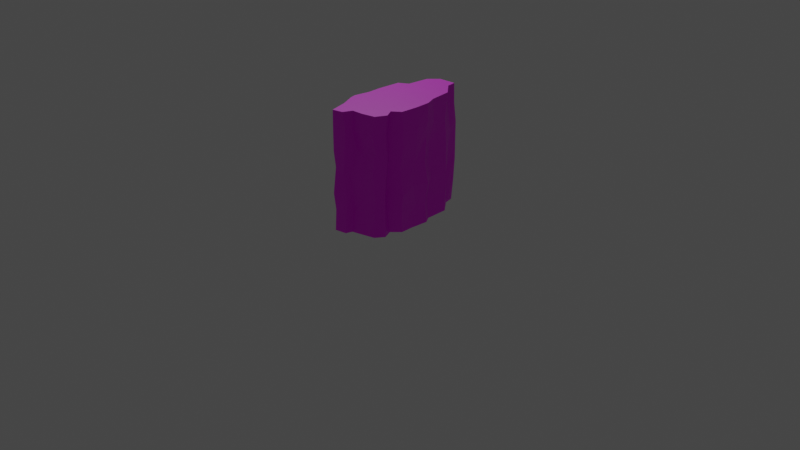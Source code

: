 # Source: Colline.blend  (saved by Blender 2.92.15; exported with 4.5.12 LTS)
import bpy
from mathutils import Matrix  # noqa: F401  (used for matrix-valued properties, if any)

bpy.ops.wm.read_factory_settings(use_empty=True)
scene = bpy.context.scene
scene.name = 'Scene'

# ---- collections
col_collection = bpy.data.collections.new('Collection'); scene.collection.children.link(col_collection)

# ---- images (referenced by path relative to the original .blend; pixels are not part of the script)
import os
ASSET_DIR = os.environ.get("B2B_ASSET_DIR", "")  # directory of the original .blend (textures are referenced by path, not embedded)
HERE = os.path.dirname(os.path.abspath(__file__))  # packed textures are extracted next to this script under _unpacked/

def load_image(name, relpath, width, height, colorspace="sRGB"):
    """Load a texture the original file referenced (path relative to the .blend, or extracted next to this script)."""
    p = next((c for c in (os.path.join(HERE, relpath), os.path.join(ASSET_DIR, relpath)) if relpath and os.path.exists(c)), "")
    if p:
        img = bpy.data.images.load(p, check_existing=True)
        img.name = name
    else:  # same state as the original file: an image datablock whose file is absent (Cycles renders it pink)
        img = bpy.data.images.new(name, width, height)
        img.source = "FILE"
        img.filepath = "//" + (relpath or name)
    img.colorspace_settings.name = colorspace
    return img
img_texture_2_png = load_image('texture 2.png', 'texture 2.png', 1024, 1024, 'sRGB')

# ---- materials (node trees are filled in below, after node groups)
mat_mat_riau = bpy.data.materials.new('Matériau')
mat_mat_riau.use_transparent_shadow = False

# ---- material node trees
mat_mat_riau.use_nodes = True; mat_mat_riau.node_tree.nodes.clear()
_N = mat_mat_riau.node_tree.nodes; _L = mat_mat_riau.node_tree.links
n0 = _N.new('ShaderNodeBsdfPrincipled'); n0.name = 'Principled BSDF'; n0.location = (10, 300)
n0.distribution = 'GGX'
n0.subsurface_method = 'BURLEY'
n0.inputs[3].default_value = 1.45
n0.inputs[27].default_value = (0.0, 0.0, 0.0, 1.0)
n0.inputs[28].default_value = 1.0
n1 = _N.new('ShaderNodeOutputMaterial'); n1.name = 'Material Output'; n1.location = (300, 300)
n2 = _N.new('ShaderNodeTexImage'); n2.name = 'Texture image'; n2.location = (-280, 280)
n2.image = img_texture_2_png
_L.new(n0.outputs[0], n1.inputs[0])
_L.new(n2.outputs[0], n0.inputs[0])
n1.is_active_output = True

# ---- world
world_world = bpy.data.worlds.new('World'); scene.world = world_world
world_world.use_nodes = True; world_world.node_tree.nodes.clear()
_N = world_world.node_tree.nodes; _L = world_world.node_tree.links
n0 = _N.new('ShaderNodeOutputWorld'); n0.name = 'World Output'; n0.location = (300, 300)
n1 = _N.new('ShaderNodeBackground'); n1.name = 'Background'; n1.location = (10, 300)
n1.inputs[0].default_value = (0.05088, 0.05088, 0.05088, 1.0)
_L.new(n1.outputs[0], n0.inputs[0])
n0.is_active_output = True
world_world.color = (0.05088, 0.05088, 0.05088)
world_world.use_sun_shadow = False
world_world.sun_shadow_jitter_overblur = 0.0

# ---- cameras
cam_camera = bpy.data.cameras.new('Camera')
cam_camera.clip_end = 100.0
cam_camera.ortho_scale = 7.314

# ---- lights
light_light = bpy.data.lights.new('Light', 'POINT')
light_light.transmission_factor = 0.0
light_light.energy = 1000.0
light_light.shadow_soft_size = 0.1
light_light.shadow_maximum_resolution = 0.006
light_light.use_absolute_resolution = True

# ---- meshes
me_plan_005 = bpy.data.meshes.new('Plan.005')
me_plan_005.from_pydata([(-0.3698, 0.3353, 1.272), (-0.2738, 0.3924, 1.273), (-0.2491, 0.6212, 1.276), (-0.1526, 0.7148, 1.278), (-0.1611, 0.7094, 0.00513), (-0.297, 0.6221, 0.004164), (-0.305, 0.4177, 0.002189), (-0.379, 0.3494, 0.001468), (-0.371, 0.2593, 0.0006178), (-0.4001, 0.08717, -0.001091), (-0.3765, -0.08642, -0.002755), (-0.3861, -0.2149, -0.003964), (-0.4055, -0.3337, -0.005179), (-0.3461, -0.4123, -0.005848), (-0.2599, -0.6205, -0.00783), (-0.1352, -0.597, -0.007503), (-0.1142, -0.5285, -0.006824), (0.07765, -0.4787, -0.005453), (0.1346, -0.4638, -0.005975), (0.1986, -0.3707, -0.005015), (0.1496, -0.2681, -0.004052), (0.234, -0.1816, -0.003156), (0.2316, -0.03738, -0.001324), (0.2423, 0.1481, 4.478e-05), (0.191, 0.2267, 0.0007572), (0.1831, 0.4695, 0.003114), (0.05938, 0.6156, 0.004421), (0.03305, 0.7172, 0.005396), (-0.3793, 0.2306, 1.27), (-0.3882, 0.0957, 1.268), (-0.3824, -0.04755, 1.266), (-0.4096, -0.2079, 1.264), (-0.3978, -0.265, 1.263), (-0.3195, -0.42, 1.262), (-0.2615, -0.6153, 1.26), (-0.1486, -0.593, 1.262), (-0.1049, -0.4983, 1.263), (0.02049, -0.4928, 1.264), (0.1621, -0.465, 1.266), (0.2209, -0.3573, 1.268), (0.1648, -0.264, 1.269), (0.2503, -0.1968, 1.27), (0.2623, -0.01304, 1.273), (0.2542, 0.146, 1.275), (0.2083, 0.2529, 1.276), (0.1781, 0.4834, 1.278), (0.04616, 0.6271, 1.279), (0.03457, 0.724, 1.28), (0.2278, 0.1352, 0.2186), (0.2587, 0.1485, 0.4367), (0.2445, 0.1147, 0.662), (0.2283, 0.1496, 0.9227), (0.2514, 0.1454, 1.076), (0.2678, -0.005178, 1.058), (0.2445, -0.003872, 0.8174), (0.2374, -0.01976, 0.678), (0.2472, -0.0431, 0.4614), (0.2242, 0.01482, 0.2377), (-0.1147, -0.5047, 0.2298), (-0.1201, -0.521, 0.4189), (-0.1282, -0.5299, 0.6474), (-0.07201, -0.4832, 0.8833), (-0.09739, -0.5132, 1.073), (-0.1268, -0.5809, 1.092), (-0.1185, -0.5984, 0.9077), (-0.1617, -0.5839, 0.6064), (-0.1443, -0.5777, 0.4199), (-0.1363, -0.5765, 0.2387), (-0.3994, 0.1391, 0.2268), (-0.3843, 0.1283, 0.4559), (-0.387, 0.09469, 0.5999), (-0.4005, 0.1143, 0.8342), (-0.3882, 0.06586, 1.072), (-0.3759, 0.2159, 1.075), (-0.3921, 0.2252, 0.8515), (-0.3824, 0.2825, 0.6621), (-0.3954, 0.2268, 0.4262), (-0.3952, 0.2496, 0.3015), (0.1537, 0.2463, 0.2471), (0.1721, 0.2762, 0.4541), (0.1747, 0.2337, 0.6218), (0.1777, 0.2418, 0.8293), (0.1974, 0.2821, 1.054), (0.008368, -0.4842, 0.2085), (0.02559, -0.4863, 0.404), (0.01626, -0.4964, 0.616), (0.01954, -0.4728, 0.8178), (0.03914, -0.5057, 1.071), (-0.3708, -0.1022, 0.2424), (-0.3681, -0.02294, 0.4179), (-0.3804, -0.05418, 0.6425), (-0.378, -0.04192, 0.8482), (-0.3766, -0.04127, 1.069), (0.1572, 0.5012, 0.1851), (0.1757, 0.4834, 0.4305), (0.1739, 0.4831, 0.6442), (0.1691, 0.4768, 0.8875), (0.1714, 0.4621, 0.9918), (0.1504, -0.468, 0.2422), (0.1576, -0.4638, 0.3905), (0.156, -0.4875, 0.7106), (0.1779, -0.4708, 0.9023), (0.1468, -0.4862, 1.078), (-0.3818, -0.1867, 0.2041), (-0.4012, -0.2159, 0.437), (-0.4, -0.1704, 0.6358), (-0.4054, -0.2296, 0.8828), (-0.4035, -0.2193, 1.059), (0.06536, 0.5994, 0.1923), (0.0648, 0.5932, 0.4032), (0.09697, 0.5897, 0.6691), (0.103, 0.6039, 0.8497), (0.06231, 0.6028, 1.124), (0.2046, -0.3772, 0.1821), (0.2129, -0.3879, 0.441), (0.2208, -0.3806, 0.6198), (0.2277, -0.3693, 0.8481), (0.2054, -0.3643, 1.064), (-0.4071, -0.3505, 0.2142), (-0.4032, -0.3464, 0.4026), (-0.394, -0.3185, 0.6273), (-0.4011, -0.3586, 0.8421), (-0.3871, -0.3451, 1.101), (0.05466, 0.7191, 0.2354), (0.06581, 0.7243, 0.479), (0.06849, 0.7212, 0.6355), (0.0652, 0.7258, 0.8822), (0.04379, 0.72, 1.076), (-0.2531, 0.635, 0.2364), (-0.2777, 0.6138, 0.4251), (-0.2369, 0.6084, 0.6291), (-0.2889, 0.6295, 0.8624), (-0.2628, 0.6358, 1.044), (-0.1772, 0.6951, 1.042), (-0.1674, 0.6928, 0.8268), (-0.1096, 0.7012, 0.6722), (-0.143, 0.7029, 0.4557), (-0.136, 0.7071, 0.215), (0.1419, -0.2905, 0.2019), (0.1213, -0.2953, 0.4305), (0.1368, -0.2814, 0.6217), (0.153, -0.2736, 0.8491), (0.1511, -0.2876, 1.036), (-0.3295, -0.465, 0.2257), (-0.3661, -0.4427, 0.452), (-0.3454, -0.4571, 0.6421), (-0.3586, -0.4702, 0.8431), (-0.3317, -0.4956, 1.043), (-0.2729, 0.4327, 0.17), (-0.3017, 0.4058, 0.4208), (-0.2473, 0.4535, 0.6684), (-0.2946, 0.4149, 0.8643), (-0.2806, 0.4261, 1.039), (0.2456, -0.1973, 0.2195), (0.2587, -0.1935, 0.3897), (0.2289, -0.2023, 0.6732), (0.2486, -0.1812, 0.875), (0.262, -0.1919, 1.071), (-0.2558, -0.6109, 0.2159), (-0.263, -0.6292, 0.3951), (-0.2432, -0.6108, 0.6738), (-0.2661, -0.6137, 0.8346), (-0.288, -0.5959, 1.053), (-0.3898, 0.3052, 0.1902), (-0.3309, 0.3664, 0.4267), (-0.3673, 0.3213, 0.6143), (-0.375, 0.3443, 0.8644), (-0.3594, 0.3656, 1.097)], [], [(53, 52, 43, 42), (42, 43, 44, 45, 46, 47, 3, 2, 1, 0, 28, 29, 30, 31, 32, 33, 34, 35, 36, 37, 38, 39, 40, 41), (22, 21, 20, 19, 18, 17, 16, 15, 14, 13, 12, 11, 10, 9, 8, 7, 6, 5, 4, 27, 26, 25, 24, 23), (63, 62, 36, 35), (73, 72, 29, 28), (52, 82, 44, 43), (62, 87, 37, 36), (72, 92, 30, 29), (82, 97, 45, 44), (87, 102, 38, 37), (92, 107, 31, 30), (97, 112, 46, 45), (102, 117, 39, 38), (107, 122, 32, 31), (112, 127, 47, 46), (133, 132, 2, 3), (117, 142, 40, 39), (122, 147, 33, 32), (127, 133, 3, 47), (132, 152, 1, 2), (142, 157, 41, 40), (147, 162, 34, 33), (152, 167, 0, 1), (157, 53, 42, 41), (162, 63, 35, 34), (167, 73, 28, 0), (7, 8, 77, 163), (163, 77, 76, 164), (164, 76, 75, 165), (165, 75, 74, 166), (166, 74, 73, 167), (14, 15, 67, 158), (158, 67, 66, 159), (159, 66, 65, 160), (160, 65, 64, 161), (161, 64, 63, 162), (21, 22, 57, 153), (153, 57, 56, 154), (154, 56, 55, 155), (155, 55, 54, 156), (156, 54, 53, 157), (6, 7, 163, 148), (148, 163, 164, 149), (149, 164, 165, 150), (150, 165, 166, 151), (151, 166, 167, 152), (13, 14, 158, 143), (143, 158, 159, 144), (144, 159, 160, 145), (145, 160, 161, 146), (146, 161, 162, 147), (20, 21, 153, 138), (138, 153, 154, 139), (139, 154, 155, 140), (140, 155, 156, 141), (141, 156, 157, 142), (5, 6, 148, 128), (128, 148, 149, 129), (129, 149, 150, 130), (130, 150, 151, 131), (131, 151, 152, 132), (27, 4, 137, 123), (123, 137, 136, 124), (124, 136, 135, 125), (125, 135, 134, 126), (126, 134, 133, 127), (12, 13, 143, 118), (118, 143, 144, 119), (119, 144, 145, 120), (120, 145, 146, 121), (121, 146, 147, 122), (19, 20, 138, 113), (113, 138, 139, 114), (114, 139, 140, 115), (115, 140, 141, 116), (116, 141, 142, 117), (4, 5, 128, 137), (137, 128, 129, 136), (136, 129, 130, 135), (135, 130, 131, 134), (134, 131, 132, 133), (26, 27, 123, 108), (108, 123, 124, 109), (109, 124, 125, 110), (110, 125, 126, 111), (111, 126, 127, 112), (11, 12, 118, 103), (103, 118, 119, 104), (104, 119, 120, 105), (105, 120, 121, 106), (106, 121, 122, 107), (18, 19, 113, 98), (98, 113, 114, 99), (99, 114, 115, 100), (100, 115, 116, 101), (101, 116, 117, 102), (25, 26, 108, 93), (93, 108, 109, 94), (94, 109, 110, 95), (95, 110, 111, 96), (96, 111, 112, 97), (10, 11, 103, 88), (88, 103, 104, 89), (89, 104, 105, 90), (90, 105, 106, 91), (91, 106, 107, 92), (17, 18, 98, 83), (83, 98, 99, 84), (84, 99, 100, 85), (85, 100, 101, 86), (86, 101, 102, 87), (24, 25, 93, 78), (78, 93, 94, 79), (79, 94, 95, 80), (80, 95, 96, 81), (81, 96, 97, 82), (9, 10, 88, 68), (68, 88, 89, 69), (69, 89, 90, 70), (70, 90, 91, 71), (71, 91, 92, 72), (16, 17, 83, 58), (58, 83, 84, 59), (59, 84, 85, 60), (60, 85, 86, 61), (61, 86, 87, 62), (23, 24, 78, 48), (48, 78, 79, 49), (49, 79, 80, 50), (50, 80, 81, 51), (51, 81, 82, 52), (8, 9, 68, 77), (77, 68, 69, 76), (76, 69, 70, 75), (75, 70, 71, 74), (74, 71, 72, 73), (15, 16, 58, 67), (67, 58, 59, 66), (66, 59, 60, 65), (65, 60, 61, 64), (64, 61, 62, 63), (22, 23, 48, 57), (57, 48, 49, 56), (56, 49, 50, 55), (55, 50, 51, 54), (54, 51, 52, 53)])
_uv = me_plan_005.uv_layers.new(name='CarteUV')
_uv.uv.foreach_set('vector', [0.498, 0.8297, 0.498, 0.8297, 0.498, 0.8297, 0.498, 0.8297, 0.498, 0.8297, 0.498, 0.8297, 0.498, 0.8297, 0.498, 0.8297, 0.498, 0.8297, 0.498, 0.8297, 0.498, 0.8297, 0.498, 0.8297, 0.498, 0.8297, 0.498, 0.8297, 0.498, 0.8297, 0.498, 0.8297, 0.498, 0.8297, 0.498, 0.8297, 0.498, 0.8297, 0.498, 0.8297, 0.498, 0.8297, 0.498, 0.8297, 0.498, 0.8297, 0.498, 0.8297, 0.498, 0.8297, 0.498, 0.8297, 0.498, 0.8297, 0.498, 0.8297, 0.498, 0.8297, 0.498, 0.8297, 0.498, 0.8297, 0.498, 0.8297, 0.498, 0.8297, 0.498, 0.8297, 0.498, 0.8297, 0.498, 0.8297, 0.498, 0.8297, 0.498, 0.8297, 0.498, 0.8297, 0.498, 0.8297, 0.498, 0.8297, 0.498, 0.8297, 0.498, 0.8297, 0.498, 0.8297, 0.498, 0.8297, 0.498, 0.8297, 0.498, 0.8297, 0.498, 0.8297, 0.498, 0.8297, 0.498, 0.8297, 0.498, 0.8297, 0.498, 0.8297, 0.498, 0.8297, 0.498, 0.8297, 0.498, 0.8297, 0.498, 0.8297, 0.498, 0.8297, 0.498, 0.8297, 0.498, 0.8297, 0.498, 0.8297, 0.498, 0.8297, 0.498, 0.8297, 0.498, 0.8297, 0.498, 0.8297, 0.498, 0.8297, 0.498, 0.8297, 0.498, 0.8297, 0.498, 0.8297, 0.498, 0.8297, 0.498, 0.8297, 0.498, 0.8297, 0.498, 0.8297, 0.498, 0.8297, 0.498, 0.8297, 0.498, 0.8297, 0.498, 0.8297, 0.498, 0.8297, 0.498, 0.8297, 0.498, 0.8297, 0.498, 0.8297, 0.498, 0.8297, 0.498, 0.8297, 0.498, 0.8297, 0.498, 0.8297, 0.498, 0.8297, 0.498, 0.8297, 0.498, 0.8297, 0.498, 0.8297, 0.498, 0.8297, 0.498, 0.8297, 0.498, 0.8297, 0.498, 0.8297, 0.498, 0.8297, 0.498, 0.8297, 0.498, 0.8297, 0.498, 0.8297, 0.498, 0.8297, 0.498, 0.8297, 0.498, 0.8297, 0.498, 0.8297, 0.498, 0.8297, 0.498, 0.8297, 0.498, 0.8297, 0.498, 0.8297, 0.498, 0.8297, 0.498, 0.8297, 0.498, 0.8297, 0.498, 0.8297, 0.498, 0.8297, 0.498, 0.8297, 0.498, 0.8297, 0.498, 0.8297, 0.498, 0.8297, 0.498, 0.8297, 0.498, 0.8297, 0.498, 0.8297, 0.498, 0.8297, 0.498, 0.8297, 0.498, 0.8297, 0.498, 0.8297, 0.498, 0.8297, 0.498, 0.8297, 0.498, 0.8297, 0.498, 0.8297, 0.498, 0.8297, 0.498, 0.8297, 0.498, 0.8297, 0.498, 0.8297, 0.498, 0.8297, 0.498, 0.8297, 0.498, 0.8297, 0.498, 0.8297, 0.498, 0.8297, 0.498, 0.8297, 0.498, 0.8297, 0.498, 0.8297, 0.498, 0.8297, 0.498, 0.8297, 0.498, 0.8297, 0.498, 0.8297, 0.498, 0.8297, 0.498, 0.8297, 0.498, 0.8297, 0.498, 0.8297, 0.498, 0.8297, 0.498, 0.8297, 0.498, 0.8297, 0.498, 0.8297, 0.498, 0.8297, 0.498, 0.8297, 0.498, 0.8297, 0.498, 0.8297, 0.498, 0.8297, 0.498, 0.8297, 0.498, 0.8297, 0.498, 0.8297, 0.498, 0.8297, 0.498, 0.8297, 0.498, 0.8297, 0.498, 0.8297, 0.498, 0.8297, 0.498, 0.8297, 0.498, 0.8297, 0.498, 0.8297, 0.498, 0.8297, 0.498, 0.8297, 0.498, 0.8297, 0.498, 0.8297, 0.498, 0.8297, 0.498, 0.8297, 0.498, 0.8297, 0.498, 0.8297, 0.498, 0.8297, 0.498, 0.8297, 0.498, 0.8297, 0.498, 0.8297, 0.498, 0.8297, 0.498, 0.8297, 0.498, 0.8297, 0.498, 0.8297, 0.498, 0.8297, 0.498, 0.8297, 0.498, 0.8297, 0.498, 0.8297, 0.498, 0.8297, 0.498, 0.8297, 0.498, 0.8297, 0.498, 0.8297, 0.498, 0.8297, 0.498, 0.8297, 0.498, 0.8297, 0.498, 0.8297, 0.498, 0.8297, 0.498, 0.8297, 0.498, 0.8297, 0.498, 0.8297, 0.498, 0.8297, 0.498, 0.8297, 0.498, 0.8297, 0.498, 0.8297, 0.498, 0.8297, 0.498, 0.8297, 0.498, 0.8297, 0.498, 0.8297, 0.498, 0.8297, 0.498, 0.8297, 0.498, 0.8297, 0.498, 0.8297, 0.498, 0.8297, 0.498, 0.8297, 0.498, 0.8297, 0.498, 0.8297, 0.498, 0.8297, 0.498, 0.8297, 0.498, 0.8297, 0.498, 0.8297, 0.498, 0.8297, 0.498, 0.8297, 0.498, 0.8297, 0.498, 0.8297, 0.498, 0.8297, 0.498, 0.8297, 0.498, 0.8297, 0.498, 0.8297, 0.498, 0.8297, 0.498, 0.8297, 0.498, 0.8297, 0.498, 0.8297, 0.498, 0.8297, 0.498, 0.8297, 0.498, 0.8297, 0.498, 0.8297, 0.498, 0.8297, 0.498, 0.8297, 0.498, 0.8297, 0.498, 0.8297, 0.498, 0.8297, 0.498, 0.8297, 0.498, 0.8297, 0.498, 0.8297, 0.498, 0.8297, 0.498, 0.8297, 0.498, 0.8297, 0.498, 0.8297, 0.498, 0.8297, 0.498, 0.8297, 0.498, 0.8297, 0.498, 0.8297, 0.498, 0.8297, 0.498, 0.8297, 0.498, 0.8297, 0.498, 0.8297, 0.498, 0.8297, 0.498, 0.8297, 0.498, 0.8297, 0.498, 0.8297, 0.498, 0.8297, 0.498, 0.8297, 0.498, 0.8297, 0.498, 0.8297, 0.498, 0.8297, 0.498, 0.8297, 0.498, 0.8297, 0.498, 0.8297, 0.498, 0.8297, 0.498, 0.8297, 0.498, 0.8297, 0.498, 0.8297, 0.498, 0.8297, 0.498, 0.8297, 0.498, 0.8297, 0.498, 0.8297, 0.498, 0.8297, 0.498, 0.8297, 0.498, 0.8297, 0.498, 0.8297, 0.498, 0.8297, 0.498, 0.8297, 0.498, 0.8297, 0.498, 0.8297, 0.498, 0.8297, 0.498, 0.8297, 0.498, 0.8297, 0.498, 0.8297, 0.498, 0.8297, 0.498, 0.8297, 0.498, 0.8297, 0.498, 0.8297, 0.498, 0.8297, 0.498, 0.8297, 0.498, 0.8297, 0.498, 0.8297, 0.498, 0.8297, 0.498, 0.8297, 0.498, 0.8297, 0.498, 0.8297, 0.498, 0.8297, 0.498, 0.8297, 0.498, 0.8297, 0.498, 0.8297, 0.498, 0.8297, 0.498, 0.8297, 0.498, 0.8297, 0.498, 0.8297, 0.498, 0.8297, 0.498, 0.8297, 0.498, 0.8297, 0.498, 0.8297, 0.498, 0.8297, 0.498, 0.8297, 0.498, 0.8297, 0.498, 0.8297, 0.498, 0.8297, 0.498, 0.8297, 0.498, 0.8297, 0.498, 0.8297, 0.498, 0.8297, 0.498, 0.8297, 0.498, 0.8297, 0.498, 0.8297, 0.498, 0.8297, 0.498, 0.8297, 0.498, 0.8297, 0.498, 0.8297, 0.498, 0.8297, 0.498, 0.8297, 0.498, 0.8297, 0.498, 0.8297, 0.498, 0.8297, 0.498, 0.8297, 0.498, 0.8297, 0.498, 0.8297, 0.498, 0.8297, 0.498, 0.8297, 0.498, 0.8297, 0.498, 0.8297, 0.498, 0.8297, 0.498, 0.8297, 0.498, 0.8297, 0.498, 0.8297, 0.498, 0.8297, 0.498, 0.8297, 0.498, 0.8297, 0.498, 0.8297, 0.498, 0.8297, 0.498, 0.8297, 0.498, 0.8297, 0.498, 0.8297, 0.498, 0.8297, 0.498, 0.8297, 0.498, 0.8297, 0.498, 0.8297, 0.498, 0.8297, 0.498, 0.8297, 0.498, 0.8297, 0.498, 0.8297, 0.498, 0.8297, 0.498, 0.8297, 0.498, 0.8297, 0.498, 0.8297, 0.498, 0.8297, 0.498, 0.8297, 0.498, 0.8297, 0.498, 0.8297, 0.498, 0.8297, 0.498, 0.8297, 0.498, 0.8297, 0.498, 0.8297, 0.498, 0.8297, 0.498, 0.8297, 0.498, 0.8297, 0.498, 0.8297, 0.498, 0.8297, 0.498, 0.8297, 0.498, 0.8297, 0.498, 0.8297, 0.498, 0.8297, 0.498, 0.8297, 0.498, 0.8297, 0.498, 0.8297, 0.498, 0.8297, 0.498, 0.8297, 0.498, 0.8297, 0.498, 0.8297, 0.498, 0.8297, 0.498, 0.8297, 0.498, 0.8297, 0.498, 0.8297, 0.498, 0.8297, 0.498, 0.8297, 0.498, 0.8297, 0.498, 0.8297, 0.498, 0.8297, 0.498, 0.8297, 0.498, 0.8297, 0.498, 0.8297, 0.498, 0.8297, 0.498, 0.8297, 0.498, 0.8297, 0.498, 0.8297, 0.498, 0.8297, 0.498, 0.8297, 0.498, 0.8297, 0.498, 0.8297, 0.498, 0.8297, 0.498, 0.8297, 0.498, 0.8297, 0.498, 0.8297, 0.498, 0.8297, 0.498, 0.8297, 0.498, 0.8297, 0.498, 0.8297, 0.498, 0.8297, 0.498, 0.8297, 0.498, 0.8297, 0.498, 0.8297, 0.498, 0.8297, 0.498, 0.8297, 0.498, 0.8297, 0.498, 0.8297, 0.498, 0.8297, 0.498, 0.8297, 0.498, 0.8297, 0.498, 0.8297, 0.498, 0.8297, 0.498, 0.8297, 0.498, 0.8297, 0.498, 0.8297, 0.498, 0.8297, 0.498, 0.8297, 0.498, 0.8297, 0.498, 0.8297, 0.498, 0.8297, 0.498, 0.8297, 0.498, 0.8297, 0.498, 0.8297, 0.498, 0.8297, 0.498, 0.8297, 0.498, 0.8297, 0.498, 0.8297, 0.498, 0.8297, 0.498, 0.8297, 0.498, 0.8297, 0.498, 0.8297, 0.498, 0.8297, 0.498, 0.8297, 0.498, 0.8297, 0.498, 0.8297, 0.498, 0.8297, 0.498, 0.8297, 0.498, 0.8297, 0.498, 0.8297, 0.498, 0.8297, 0.498, 0.8297, 0.498, 0.8297, 0.498, 0.8297, 0.498, 0.8297, 0.498, 0.8297, 0.498, 0.8297, 0.498, 0.8297, 0.498, 0.8297, 0.498, 0.8297, 0.498, 0.8297, 0.498, 0.8297, 0.498, 0.8297, 0.498, 0.8297, 0.498, 0.8297, 0.498, 0.8297, 0.498, 0.8297, 0.498, 0.8297, 0.498, 0.8297, 0.498, 0.8297, 0.498, 0.8297, 0.498, 0.8297, 0.498, 0.8297, 0.498, 0.8297, 0.498, 0.8297, 0.498, 0.8297, 0.498, 0.8297, 0.498, 0.8297, 0.498, 0.8297, 0.498, 0.8297, 0.498, 0.8297, 0.498, 0.8297, 0.498, 0.8297, 0.498, 0.8297, 0.498, 0.8297, 0.498, 0.8297, 0.498, 0.8297, 0.498, 0.8297, 0.498, 0.8297, 0.498, 0.8297, 0.498, 0.8297, 0.498, 0.8297, 0.498, 0.8297, 0.498, 0.8297, 0.498, 0.8297, 0.498, 0.8297, 0.498, 0.8297, 0.498, 0.8297, 0.498, 0.8297, 0.498, 0.8297, 0.498, 0.8297, 0.498, 0.8297, 0.498, 0.8297, 0.498, 0.8297, 0.498, 0.8297, 0.498, 0.8297, 0.498, 0.8297, 0.498, 0.8297, 0.498, 0.8297, 0.498, 0.8297, 0.498, 0.8297, 0.498, 0.8297, 0.498, 0.8297, 0.498, 0.8297, 0.498, 0.8297, 0.498, 0.8297, 0.498, 0.8297, 0.498, 0.8297, 0.498, 0.8297, 0.498, 0.8297, 0.498, 0.8297, 0.498, 0.8297, 0.498, 0.8297, 0.498, 0.8297, 0.498, 0.8297, 0.498, 0.8297, 0.498, 0.8297, 0.498, 0.8297, 0.498, 0.8297, 0.498, 0.8297, 0.498, 0.8297, 0.498, 0.8297, 0.498, 0.8297, 0.498, 0.8297, 0.498, 0.8297, 0.498, 0.8297, 0.498, 0.8297, 0.498, 0.8297, 0.498, 0.8297, 0.498, 0.8297, 0.498, 0.8297, 0.498, 0.8297, 0.498, 0.8297, 0.498, 0.8297, 0.498, 0.8297, 0.498, 0.8297, 0.498, 0.8297, 0.498, 0.8297, 0.498, 0.8297, 0.498, 0.8297, 0.498, 0.8297, 0.498, 0.8297, 0.498, 0.8297, 0.498, 0.8297, 0.498, 0.8297, 0.498, 0.8297, 0.498, 0.8297, 0.498, 0.8297, 0.498, 0.8297, 0.498, 0.8297, 0.498, 0.8297, 0.498, 0.8297, 0.498, 0.8297, 0.498, 0.8297, 0.498, 0.8297, 0.498, 0.8297, 0.498, 0.8297, 0.498, 0.8297, 0.498, 0.8297, 0.498, 0.8297, 0.498, 0.8297, 0.498, 0.8297, 0.498, 0.8297, 0.498, 0.8297, 0.498, 0.8297, 0.498, 0.8297, 0.498, 0.8297, 0.498, 0.8297, 0.498, 0.8297, 0.498, 0.8297, 0.498, 0.8297, 0.498, 0.8297, 0.498, 0.8297, 0.498, 0.8297, 0.498, 0.8297, 0.498, 0.8297, 0.498, 0.8297, 0.498, 0.8297, 0.498, 0.8297, 0.498, 0.8297, 0.498, 0.8297, 0.498, 0.8297, 0.498, 0.8297, 0.498, 0.8297, 0.498, 0.8297, 0.498, 0.8297, 0.498, 0.8297, 0.498, 0.8297, 0.498, 0.8297, 0.498, 0.8297, 0.498, 0.8297, 0.498, 0.8297, 0.498, 0.8297, 0.498, 0.8297, 0.498, 0.8297, 0.498, 0.8297, 0.498, 0.8297, 0.498, 0.8297, 0.498, 0.8297, 0.498, 0.8297, 0.498, 0.8297, 0.498, 0.8297, 0.498, 0.8297, 0.498, 0.8297, 0.498, 0.8297, 0.498, 0.8297, 0.498, 0.8297, 0.498, 0.8297, 0.498, 0.8297, 0.498, 0.8297, 0.498, 0.8297, 0.498, 0.8297])
me_plan_005.materials.append(mat_mat_riau)
me_plan_005.use_remesh_fix_poles = True
me_plan_005.use_remesh_preserve_attributes = False
me_plan_005.use_mirror_vertex_groups = False
me_plan_005.update()

# ---- objects
ob_light = bpy.data.objects.new('Light', light_light)
ob_camera = bpy.data.objects.new('Camera', cam_camera)
ob_plan_004 = bpy.data.objects.new('Plan.004', me_plan_005)

# ---- transforms, parenting, visibility, modifiers, constraints
ob_light.location = (-5.167, 3.75, 8.473)
ob_light.rotation_euler = (-1.326, 0.5637, 4.463)
ob_light.lock_rotations_4d = False
ob_light.empty_display_type = 'ARROWS'
ob_light.color = (0.0, 0.0, 0.0, 0.0)
ob_light.lineart.crease_threshold = 0.0
ob_camera.location = (7.359, -6.926, 4.958)
ob_camera.rotation_euler = (1.109, 0.0, 0.8149)
ob_camera.lock_rotations_4d = False
ob_camera.empty_display_type = 'ARROWS'
ob_camera.color = (0.0, 0.0, 0.0, 0.0)
ob_camera.display_type = 'WIRE'
ob_camera.lineart.crease_threshold = 0.0
ob_plan_004.location = (0.0, 0.0, 0.0)
ob_plan_004.lineart.crease_threshold = 0.0

# ---- collection membership
col_collection.objects.link(ob_light)
col_collection.objects.link(ob_camera)
col_collection.objects.link(ob_plan_004)

# ---- scene / render settings (as saved in the file)
scene.camera = ob_camera
scene.frame_start = 1; scene.frame_end = 250; scene.frame_set(1)
scene.render.engine = 'BLENDER_EEVEE_NEXT'
scene.cycles.use_denoising = False
scene.cycles.samples = 128
scene.cycles.sampling_pattern = 'TABULATED_SOBOL'
scene.cycles.use_adaptive_sampling = False
scene.cycles.use_light_tree = False
scene.view_settings.view_transform = 'Filmic'
bpy.context.view_layer.update()
